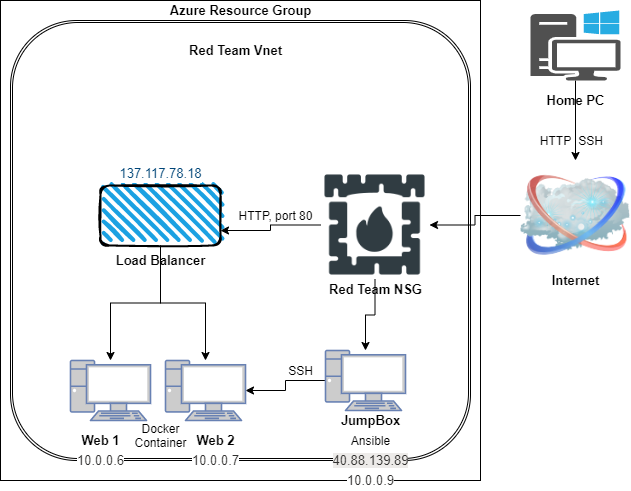

The diagram above was exported from draw.io. Its source (the exported page's mxGraphModel, read from the mxfile embedded in the PNG):
<mxGraphModel dx="1038" dy="578" grid="1" gridSize="10" guides="1" tooltips="1" connect="1" arrows="1" fold="1" page="1" pageScale="1" pageWidth="850" pageHeight="1100" math="0" shadow="0">
  <root>
    <mxCell id="0" />
    <mxCell id="1" parent="0" />
    <mxCell id="Kss7CxqDwfuanrFo9Xsc-1" value="" style="whiteSpace=wrap;html=1;aspect=fixed;" parent="1" vertex="1">
      <mxGeometry x="170" y="50" width="480" height="480" as="geometry" />
    </mxCell>
    <mxCell id="Kss7CxqDwfuanrFo9Xsc-19" value="" style="shape=ext;double=1;rounded=1;whiteSpace=wrap;html=1;fontSize=13;labelBorderColor=none;textOpacity=0;verticalAlign=bottom;" parent="1" vertex="1">
      <mxGeometry x="180" y="70" width="460" height="440" as="geometry" />
    </mxCell>
    <mxCell id="Kss7CxqDwfuanrFo9Xsc-2" value="Azure Resource Group&lt;br style=&quot;font-size: 13px;&quot;&gt;" style="text;html=1;resizable=0;autosize=1;align=center;verticalAlign=middle;points=[];fillColor=none;strokeColor=none;rounded=0;fontStyle=1;fontSize=13;" parent="1" vertex="1">
      <mxGeometry x="330" y="50" width="160" height="20" as="geometry" />
    </mxCell>
    <mxCell id="MRq8llsKk6sqNu3IVLR4-13" style="edgeStyle=orthogonalEdgeStyle;rounded=0;orthogonalLoop=1;jettySize=auto;html=1;" edge="1" parent="1" source="Kss7CxqDwfuanrFo9Xsc-3" target="Kss7CxqDwfuanrFo9Xsc-5">
      <mxGeometry relative="1" as="geometry" />
    </mxCell>
    <mxCell id="Kss7CxqDwfuanrFo9Xsc-3" value="" style="fontColor=#0066CC;verticalAlign=top;verticalLabelPosition=bottom;labelPosition=center;align=center;html=1;outlineConnect=0;fillColor=#CCCCCC;strokeColor=#6881B3;gradientColor=none;gradientDirection=north;strokeWidth=2;shape=mxgraph.networks.pc;fontSize=13;" parent="1" vertex="1">
      <mxGeometry x="495" y="400" width="80" height="60" as="geometry" />
    </mxCell>
    <mxCell id="Kss7CxqDwfuanrFo9Xsc-4" value="" style="fontColor=#0066CC;verticalAlign=top;verticalLabelPosition=bottom;labelPosition=center;align=center;html=1;outlineConnect=0;fillColor=#CCCCCC;strokeColor=#6881B3;gradientColor=none;gradientDirection=north;strokeWidth=2;shape=mxgraph.networks.pc;fontSize=13;" parent="1" vertex="1">
      <mxGeometry x="240" y="410" width="80" height="60" as="geometry" />
    </mxCell>
    <mxCell id="Kss7CxqDwfuanrFo9Xsc-5" value="" style="fontColor=#0066CC;verticalAlign=top;verticalLabelPosition=bottom;labelPosition=center;align=center;html=1;outlineConnect=0;fillColor=#CCCCCC;strokeColor=#6881B3;gradientColor=none;gradientDirection=north;strokeWidth=2;shape=mxgraph.networks.pc;fontSize=13;" parent="1" vertex="1">
      <mxGeometry x="335" y="410" width="80" height="60" as="geometry" />
    </mxCell>
    <mxCell id="Kss7CxqDwfuanrFo9Xsc-6" value="JumpBox&lt;br&gt;" style="text;html=1;resizable=0;autosize=1;align=center;verticalAlign=middle;points=[];fillColor=none;strokeColor=none;rounded=0;fontSize=13;fontStyle=1" parent="1" vertex="1">
      <mxGeometry x="505" y="460" width="70" height="20" as="geometry" />
    </mxCell>
    <mxCell id="Kss7CxqDwfuanrFo9Xsc-7" value="Web 1&lt;br&gt;" style="text;html=1;resizable=0;autosize=1;align=center;verticalAlign=middle;points=[];fillColor=none;strokeColor=none;rounded=0;fontSize=13;fontStyle=1" parent="1" vertex="1">
      <mxGeometry x="245" y="480" width="50" height="20" as="geometry" />
    </mxCell>
    <mxCell id="Kss7CxqDwfuanrFo9Xsc-8" value="Web 2" style="text;html=1;resizable=0;autosize=1;align=center;verticalAlign=middle;points=[];fillColor=none;strokeColor=none;rounded=0;fontSize=13;fontStyle=1" parent="1" vertex="1">
      <mxGeometry x="360" y="480" width="50" height="20" as="geometry" />
    </mxCell>
    <mxCell id="Kss7CxqDwfuanrFo9Xsc-10" value="Red Team Vnet" style="text;html=1;resizable=0;autosize=1;align=center;verticalAlign=middle;points=[];fillColor=none;strokeColor=none;rounded=0;fontSize=13;fontStyle=1" parent="1" vertex="1">
      <mxGeometry x="350" y="90" width="110" height="20" as="geometry" />
    </mxCell>
    <mxCell id="MRq8llsKk6sqNu3IVLR4-1" style="edgeStyle=orthogonalEdgeStyle;rounded=0;orthogonalLoop=1;jettySize=auto;html=1;" edge="1" parent="1" source="Kss7CxqDwfuanrFo9Xsc-11" target="Kss7CxqDwfuanrFo9Xsc-13">
      <mxGeometry relative="1" as="geometry" />
    </mxCell>
    <mxCell id="Kss7CxqDwfuanrFo9Xsc-11" value="" style="pointerEvents=1;shadow=0;dashed=0;html=1;strokeColor=none;fillColor=#505050;labelPosition=center;verticalLabelPosition=bottom;verticalAlign=top;outlineConnect=0;align=center;shape=mxgraph.office.devices.workstation_pc;fontSize=13;" parent="1" vertex="1">
      <mxGeometry x="700" y="60" width="90" height="70" as="geometry" />
    </mxCell>
    <mxCell id="Kss7CxqDwfuanrFo9Xsc-12" value="Home PC&lt;br&gt;" style="text;html=1;resizable=0;autosize=1;align=center;verticalAlign=middle;points=[];fillColor=none;strokeColor=none;rounded=0;fontSize=13;fontStyle=1" parent="1" vertex="1">
      <mxGeometry x="710" y="140" width="70" height="20" as="geometry" />
    </mxCell>
    <mxCell id="MRq8llsKk6sqNu3IVLR4-2" style="edgeStyle=orthogonalEdgeStyle;rounded=0;orthogonalLoop=1;jettySize=auto;html=1;" edge="1" parent="1" source="Kss7CxqDwfuanrFo9Xsc-13" target="Kss7CxqDwfuanrFo9Xsc-15">
      <mxGeometry relative="1" as="geometry" />
    </mxCell>
    <mxCell id="Kss7CxqDwfuanrFo9Xsc-13" value="" style="image;html=1;image=img/lib/clip_art/networking/Cloud_128x128.png;fontSize=13;" parent="1" vertex="1">
      <mxGeometry x="690" y="210" width="110" height="110" as="geometry" />
    </mxCell>
    <mxCell id="Kss7CxqDwfuanrFo9Xsc-14" value="Internet&lt;br&gt;" style="text;html=1;resizable=0;autosize=1;align=center;verticalAlign=middle;points=[];fillColor=none;strokeColor=none;rounded=0;fontSize=13;fontStyle=1" parent="1" vertex="1">
      <mxGeometry x="715" y="320" width="60" height="20" as="geometry" />
    </mxCell>
    <mxCell id="MRq8llsKk6sqNu3IVLR4-3" style="edgeStyle=orthogonalEdgeStyle;rounded=0;orthogonalLoop=1;jettySize=auto;html=1;" edge="1" parent="1" source="Kss7CxqDwfuanrFo9Xsc-15" target="Kss7CxqDwfuanrFo9Xsc-3">
      <mxGeometry relative="1" as="geometry" />
    </mxCell>
    <mxCell id="MRq8llsKk6sqNu3IVLR4-4" style="edgeStyle=orthogonalEdgeStyle;rounded=0;orthogonalLoop=1;jettySize=auto;html=1;entryX=1;entryY=0.75;entryDx=0;entryDy=0;" edge="1" parent="1" source="Kss7CxqDwfuanrFo9Xsc-15" target="Kss7CxqDwfuanrFo9Xsc-17">
      <mxGeometry relative="1" as="geometry" />
    </mxCell>
    <mxCell id="Kss7CxqDwfuanrFo9Xsc-15" value="" style="shape=image;html=1;verticalAlign=top;verticalLabelPosition=bottom;labelBackgroundColor=#ffffff;imageAspect=0;aspect=fixed;image=https://cdn4.iconfinder.com/data/icons/free-glyph-christmas-icons/24/Fireplace-128.png;fontSize=13;" parent="1" vertex="1">
      <mxGeometry x="490" y="220" width="109" height="109" as="geometry" />
    </mxCell>
    <mxCell id="Kss7CxqDwfuanrFo9Xsc-16" value="Red Team NSG" style="text;html=1;resizable=0;autosize=1;align=center;verticalAlign=middle;points=[];fillColor=none;strokeColor=none;rounded=0;fontSize=13;fontStyle=1" parent="1" vertex="1">
      <mxGeometry x="490" y="329" width="110" height="20" as="geometry" />
    </mxCell>
    <mxCell id="MRq8llsKk6sqNu3IVLR4-6" style="edgeStyle=orthogonalEdgeStyle;rounded=0;orthogonalLoop=1;jettySize=auto;html=1;" edge="1" parent="1" source="Kss7CxqDwfuanrFo9Xsc-17" target="Kss7CxqDwfuanrFo9Xsc-5">
      <mxGeometry relative="1" as="geometry" />
    </mxCell>
    <mxCell id="MRq8llsKk6sqNu3IVLR4-7" style="edgeStyle=orthogonalEdgeStyle;rounded=0;orthogonalLoop=1;jettySize=auto;html=1;" edge="1" parent="1" source="Kss7CxqDwfuanrFo9Xsc-17" target="Kss7CxqDwfuanrFo9Xsc-4">
      <mxGeometry relative="1" as="geometry" />
    </mxCell>
    <mxCell id="Kss7CxqDwfuanrFo9Xsc-17" value="" style="rounded=1;whiteSpace=wrap;html=1;strokeWidth=2;fillWeight=4;hachureGap=8;hachureAngle=45;fillColor=#1ba1e2;sketch=1;fontSize=13;" parent="1" vertex="1">
      <mxGeometry x="270" y="235" width="120" height="60" as="geometry" />
    </mxCell>
    <mxCell id="Kss7CxqDwfuanrFo9Xsc-18" value="Load Balancer&lt;br&gt;" style="text;html=1;resizable=0;autosize=1;align=center;verticalAlign=middle;points=[];fillColor=none;strokeColor=none;rounded=0;fontSize=13;fontStyle=1" parent="1" vertex="1">
      <mxGeometry x="275" y="300" width="110" height="20" as="geometry" />
    </mxCell>
    <mxCell id="MRq8llsKk6sqNu3IVLR4-8" value="SSH" style="text;html=1;resizable=0;autosize=1;align=center;verticalAlign=middle;points=[];fillColor=none;strokeColor=none;rounded=0;" vertex="1" parent="1">
      <mxGeometry x="740" y="180" width="40" height="20" as="geometry" />
    </mxCell>
    <mxCell id="MRq8llsKk6sqNu3IVLR4-9" value="HTTP" style="text;html=1;resizable=0;autosize=1;align=center;verticalAlign=middle;points=[];fillColor=none;strokeColor=none;rounded=0;" vertex="1" parent="1">
      <mxGeometry x="700" y="180" width="50" height="20" as="geometry" />
    </mxCell>
    <mxCell id="MRq8llsKk6sqNu3IVLR4-10" value="HTTP, port 80" style="text;html=1;resizable=0;autosize=1;align=center;verticalAlign=middle;points=[];fillColor=none;strokeColor=none;rounded=0;" vertex="1" parent="1">
      <mxGeometry x="400" y="255" width="90" height="20" as="geometry" />
    </mxCell>
    <mxCell id="MRq8llsKk6sqNu3IVLR4-11" value="Ansible&lt;br&gt;" style="text;html=1;resizable=0;autosize=1;align=center;verticalAlign=middle;points=[];fillColor=none;strokeColor=none;rounded=0;" vertex="1" parent="1">
      <mxGeometry x="515" y="480" width="50" height="20" as="geometry" />
    </mxCell>
    <mxCell id="MRq8llsKk6sqNu3IVLR4-12" value="Docker&lt;br&gt;Container" style="text;html=1;resizable=0;autosize=1;align=center;verticalAlign=middle;points=[];fillColor=none;strokeColor=none;rounded=0;" vertex="1" parent="1">
      <mxGeometry x="295" y="470" width="70" height="30" as="geometry" />
    </mxCell>
    <mxCell id="MRq8llsKk6sqNu3IVLR4-14" value="SSH" style="text;html=1;resizable=0;autosize=1;align=center;verticalAlign=middle;points=[];fillColor=none;strokeColor=none;rounded=0;" vertex="1" parent="1">
      <mxGeometry x="450" y="410" width="40" height="20" as="geometry" />
    </mxCell>
    <mxCell id="MRq8llsKk6sqNu3IVLR4-15" value="&lt;span style=&quot;color: rgb(50 , 49 , 48) ; font-family: &amp;#34;az_ea_font&amp;#34; , &amp;#34;segoe ui&amp;#34; , &amp;#34;az_font&amp;#34; , , , &amp;#34;blinkmacsystemfont&amp;#34; , &amp;#34;roboto&amp;#34; , &amp;#34;oxygen&amp;#34; , &amp;#34;ubuntu&amp;#34; , &amp;#34;cantarell&amp;#34; , &amp;#34;open sans&amp;#34; , &amp;#34;helvetica neue&amp;#34; , sans-serif ; font-size: 13px ; text-align: left ; background-color: rgb(237 , 235 , 233)&quot;&gt;40.88.139.89&lt;/span&gt;" style="text;html=1;resizable=0;autosize=1;align=center;verticalAlign=middle;points=[];fillColor=none;strokeColor=none;rounded=0;" vertex="1" parent="1">
      <mxGeometry x="495" y="500" width="90" height="20" as="geometry" />
    </mxCell>
    <mxCell id="MRq8llsKk6sqNu3IVLR4-17" value="&lt;span style=&quot;color: rgb(50 , 49 , 48) ; font-family: &amp;#34;az_ea_font&amp;#34; , &amp;#34;segoe ui&amp;#34; , &amp;#34;az_font&amp;#34; , , , &amp;#34;blinkmacsystemfont&amp;#34; , &amp;#34;roboto&amp;#34; , &amp;#34;oxygen&amp;#34; , &amp;#34;ubuntu&amp;#34; , &amp;#34;cantarell&amp;#34; , &amp;#34;open sans&amp;#34; , &amp;#34;helvetica neue&amp;#34; , sans-serif ; font-size: 13px ; background-color: rgb(255 , 255 , 255)&quot;&gt;10.0.0.9&lt;/span&gt;" style="text;html=1;resizable=0;autosize=1;align=center;verticalAlign=middle;points=[];fillColor=none;strokeColor=none;rounded=0;" vertex="1" parent="1">
      <mxGeometry x="510" y="520" width="60" height="20" as="geometry" />
    </mxCell>
    <mxCell id="MRq8llsKk6sqNu3IVLR4-18" value="&lt;span style=&quot;color: rgb(50 , 49 , 48) ; font-family: &amp;#34;az_ea_font&amp;#34; , &amp;#34;segoe ui&amp;#34; , &amp;#34;az_font&amp;#34; , , , &amp;#34;blinkmacsystemfont&amp;#34; , &amp;#34;roboto&amp;#34; , &amp;#34;oxygen&amp;#34; , &amp;#34;ubuntu&amp;#34; , &amp;#34;cantarell&amp;#34; , &amp;#34;open sans&amp;#34; , &amp;#34;helvetica neue&amp;#34; , sans-serif ; font-size: 13px ; background-color: rgb(255 , 255 , 255)&quot;&gt;10.0.0.6&lt;/span&gt;" style="text;html=1;resizable=0;autosize=1;align=center;verticalAlign=middle;points=[];fillColor=none;strokeColor=none;rounded=0;" vertex="1" parent="1">
      <mxGeometry x="240" y="500" width="60" height="20" as="geometry" />
    </mxCell>
    <mxCell id="MRq8llsKk6sqNu3IVLR4-19" value="&lt;span style=&quot;color: rgb(50 , 49 , 48) ; font-family: &amp;#34;az_ea_font&amp;#34; , &amp;#34;segoe ui&amp;#34; , &amp;#34;az_font&amp;#34; , , , &amp;#34;blinkmacsystemfont&amp;#34; , &amp;#34;roboto&amp;#34; , &amp;#34;oxygen&amp;#34; , &amp;#34;ubuntu&amp;#34; , &amp;#34;cantarell&amp;#34; , &amp;#34;open sans&amp;#34; , &amp;#34;helvetica neue&amp;#34; , sans-serif ; font-size: 13px ; background-color: rgb(255 , 255 , 255)&quot;&gt;10.0.0.7&lt;/span&gt;" style="text;html=1;resizable=0;autosize=1;align=center;verticalAlign=middle;points=[];fillColor=none;strokeColor=none;rounded=0;" vertex="1" parent="1">
      <mxGeometry x="355" y="500" width="60" height="20" as="geometry" />
    </mxCell>
    <mxCell id="MRq8llsKk6sqNu3IVLR4-20" value="&lt;a class=&quot;msportalfx-text-primary fxc-essentials-value fxs-portal-text fxs-fxclick&quot; tabindex=&quot;0&quot; title=&quot;137.117.78.18 (LoadBalancerIPadd)&quot; id=&quot;_essentials_127&quot; href=&quot;https://portal.azure.com/#blade/HubsExtension/ResourceMenuBlade/id/%2Fsubscriptions%2F80dcfeae-1093-412e-968d-aa74a8e915c5%2FresourceGroups%2FRed-Team%2Fproviders%2FMicrosoft.Network%2FloadBalancers%2FLoadBalancer/menuid/frontendIpPool&quot; style=&quot;font-size: 13px ; color: rgb(0 , 69 , 120) ; cursor: pointer ; outline-color: rgb(96 , 94 , 92) ; overflow: hidden ; height: 18px ; line-height: 18px ; display: inline-block ; text-overflow: ellipsis ; text-align: left ; max-width: 100% ; padding: 0px ; border: 0px ; font-family: &amp;#34;az_ea_font&amp;#34; , &amp;#34;segoe ui&amp;#34; , &amp;#34;az_font&amp;#34; , , , &amp;#34;blinkmacsystemfont&amp;#34; , &amp;#34;roboto&amp;#34; , &amp;#34;oxygen&amp;#34; , &amp;#34;ubuntu&amp;#34; , &amp;#34;cantarell&amp;#34; , &amp;#34;open sans&amp;#34; , &amp;#34;helvetica neue&amp;#34; , sans-serif ; background-color: rgb(255 , 255 , 255) ; outline-style: none&quot;&gt;137.117.78.18&lt;/a&gt;" style="text;html=1;resizable=0;autosize=1;align=center;verticalAlign=middle;points=[];fillColor=none;strokeColor=none;rounded=0;" vertex="1" parent="1">
      <mxGeometry x="280" y="210" width="100" height="30" as="geometry" />
    </mxCell>
  </root>
</mxGraphModel>